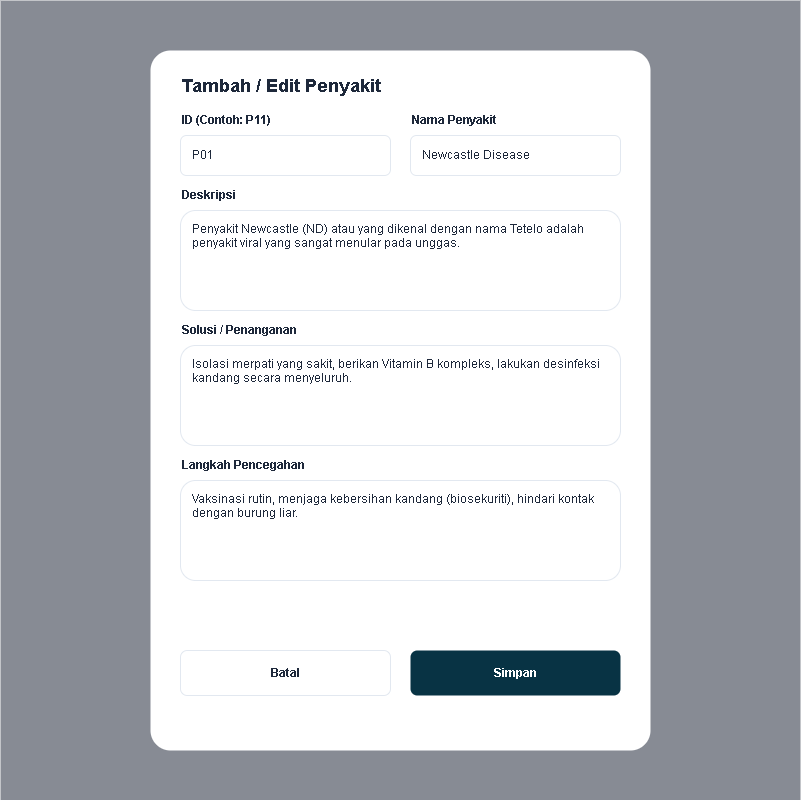

The diagram above was exported from draw.io. Its source (the exported page's mxGraphModel, read from the mxfile embedded in the PNG):
<mxGraphModel dx="729" dy="541" grid="1" gridSize="10" guides="1" tooltips="1" connect="1" arrows="1" fold="1" page="1" pageScale="1" pageWidth="827" pageHeight="1169" math="0" shadow="0">
  <root>
    <mxCell id="0" />
    <mxCell id="1" parent="0" />
    <mxCell id="overlay" value="" style="rounded=0;whiteSpace=wrap;html=1;fillColor=#0f172a;opacity=50;strokeColor=none;" parent="1" vertex="1">
      <mxGeometry width="800" height="800" as="geometry" />
    </mxCell>
    <mxCell id="modal" value="" style="rounded=0;whiteSpace=wrap;html=1;fillColor=#ffffff;strokeColor=none;arcSize=4;rounded=1;" parent="1" vertex="1">
      <mxGeometry x="150" y="50" width="500" height="700" as="geometry" />
    </mxCell>
    <mxCell id="header" value="Tambah / Edit Penyakit" style="text;html=1;strokeColor=none;fillColor=none;align=left;verticalAlign=middle;whiteSpace=wrap;rounded=0;fontSize=18;fontStyle=1;fontColor=#1e293b;" parent="1" vertex="1">
      <mxGeometry x="180" y="70" width="440" height="30" as="geometry" />
    </mxCell>
    <mxCell id="label_id" value="ID (Contoh: P11)" style="text;html=1;strokeColor=none;fillColor=none;align=left;verticalAlign=middle;whiteSpace=wrap;rounded=0;fontSize=12;fontStyle=1;fontColor=#1e293b;" parent="1" vertex="1">
      <mxGeometry x="180" y="110" width="210" height="20" as="geometry" />
    </mxCell>
    <mxCell id="input_id" value="P01" style="rounded=1;whiteSpace=wrap;html=1;fillColor=#ffffff;strokeColor=#e2e8f0;align=left;spacingLeft=10;fontColor=#1e293b;" parent="1" vertex="1">
      <mxGeometry x="180" y="135" width="210" height="40" as="geometry" />
    </mxCell>
    <mxCell id="label_nama" value="Nama Penyakit" style="text;html=1;strokeColor=none;fillColor=none;align=left;verticalAlign=middle;whiteSpace=wrap;rounded=0;fontSize=12;fontStyle=1;fontColor=#1e293b;" parent="1" vertex="1">
      <mxGeometry x="410" y="110" width="210" height="20" as="geometry" />
    </mxCell>
    <mxCell id="input_nama" value="Newcastle Disease" style="rounded=1;whiteSpace=wrap;html=1;fillColor=#ffffff;strokeColor=#e2e8f0;align=left;spacingLeft=10;fontColor=#1e293b;" parent="1" vertex="1">
      <mxGeometry x="410" y="135" width="210" height="40" as="geometry" />
    </mxCell>
    <mxCell id="label_deskripsi" value="Deskripsi" style="text;html=1;strokeColor=none;fillColor=none;align=left;verticalAlign=middle;whiteSpace=wrap;rounded=0;fontSize=12;fontStyle=1;fontColor=#1e293b;" parent="1" vertex="1">
      <mxGeometry x="180" y="185" width="440" height="20" as="geometry" />
    </mxCell>
    <mxCell id="input_deskripsi" value="Penyakit Newcastle (ND) atau yang dikenal dengan nama Tetelo adalah penyakit viral yang sangat menular pada unggas." style="rounded=1;whiteSpace=wrap;html=1;fillColor=#ffffff;strokeColor=#e2e8f0;align=left;spacingLeft=10;fontColor=#1e293b;verticalAlign=top;spacingTop=5;" parent="1" vertex="1">
      <mxGeometry x="180" y="210" width="440" height="100" as="geometry" />
    </mxCell>
    <mxCell id="label_solusi" value="Solusi / Penanganan" style="text;html=1;strokeColor=none;fillColor=none;align=left;verticalAlign=middle;whiteSpace=wrap;rounded=0;fontSize=12;fontStyle=1;fontColor=#1e293b;" parent="1" vertex="1">
      <mxGeometry x="180" y="320" width="440" height="20" as="geometry" />
    </mxCell>
    <mxCell id="input_solusi" value="Isolasi merpati yang sakit, berikan Vitamin B kompleks, lakukan desinfeksi kandang secara menyeluruh." style="rounded=1;whiteSpace=wrap;html=1;fillColor=#ffffff;strokeColor=#e2e8f0;align=left;spacingLeft=10;fontColor=#1e293b;verticalAlign=top;spacingTop=5;" parent="1" vertex="1">
      <mxGeometry x="180" y="345" width="440" height="100" as="geometry" />
    </mxCell>
    <mxCell id="label_pencegahan" value="Langkah Pencegahan" style="text;html=1;strokeColor=none;fillColor=none;align=left;verticalAlign=middle;whiteSpace=wrap;rounded=0;fontSize=12;fontStyle=1;fontColor=#1e293b;" parent="1" vertex="1">
      <mxGeometry x="180" y="455" width="440" height="20" as="geometry" />
    </mxCell>
    <mxCell id="input_pencegahan" value="Vaksinasi rutin, menjaga kebersihan kandang (biosekuriti), hindari kontak dengan burung liar." style="rounded=1;whiteSpace=wrap;html=1;fillColor=#ffffff;strokeColor=#e2e8f0;align=left;spacingLeft=10;fontColor=#1e293b;verticalAlign=top;spacingTop=5;" parent="1" vertex="1">
      <mxGeometry x="180" y="480" width="440" height="100" as="geometry" />
    </mxCell>
    <mxCell id="btn_cancel" value="Batal" style="rounded=1;whiteSpace=wrap;html=1;fillColor=#ffffff;strokeColor=#e2e8f0;fontStyle=1;fontColor=#1e293b;" parent="1" vertex="1">
      <mxGeometry x="180" y="650" width="210" height="45" as="geometry" />
    </mxCell>
    <mxCell id="btn_save" value="Simpan" style="rounded=1;whiteSpace=wrap;html=1;fillColor=#083344;strokeColor=none;fontStyle=1;fontColor=#ffffff;" parent="1" vertex="1">
      <mxGeometry x="410" y="650" width="210" height="45" as="geometry" />
    </mxCell>
  </root>
</mxGraphModel>